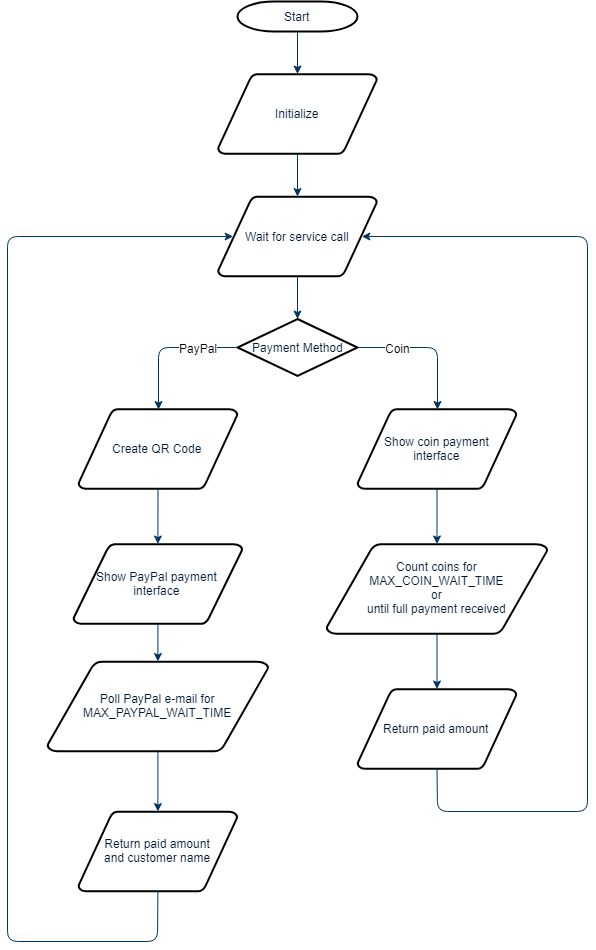

The diagram above was exported from draw.io. Its source (the exported page's mxGraphModel, read from the mxfile embedded in the PNG):
<mxGraphModel dx="1038" dy="548" grid="1" gridSize="10" guides="1" tooltips="1" connect="1" arrows="1" fold="1" page="1" pageScale="1" pageWidth="1169" pageHeight="827" background="#ffffff" math="0" shadow="0">
  <root>
    <mxCell id="0" />
    <mxCell id="1" parent="0" />
    <mxCell id="2" value="Start" style="shape=mxgraph.flowchart.terminator;fillColor=#FFFFFF;strokeColor=#000000;strokeWidth=2;gradientColor=none;gradientDirection=north;fontColor=#001933;fontStyle=0;html=1;" parent="1" vertex="1">
      <mxGeometry x="290" y="10" width="120" height="30" as="geometry" />
    </mxCell>
    <mxCell id="3" value="Initialize" style="shape=mxgraph.flowchart.data;fillColor=#FFFFFF;strokeColor=#000000;strokeWidth=2;gradientColor=none;gradientDirection=north;fontColor=#001933;fontStyle=0;html=1;" parent="1" vertex="1">
      <mxGeometry x="270.5" y="82.5" width="159" height="80" as="geometry" />
    </mxCell>
    <mxCell id="5" value="Wait for service call" style="shape=mxgraph.flowchart.data;fillColor=#FFFFFF;strokeColor=#000000;strokeWidth=2;gradientColor=none;gradientDirection=north;fontColor=#001933;fontStyle=0;html=1;" parent="1" vertex="1">
      <mxGeometry x="270.5" y="205" width="159" height="80" as="geometry" />
    </mxCell>
    <mxCell id="6" value="Payment Method" style="shape=mxgraph.flowchart.decision;fillColor=#FFFFFF;strokeColor=#000000;strokeWidth=2;gradientColor=none;gradientDirection=north;fontColor=#001933;fontStyle=0;html=1;" parent="1" vertex="1">
      <mxGeometry x="290" y="327.5" width="120" height="57" as="geometry" />
    </mxCell>
    <mxCell id="7" style="fontColor=#001933;fontStyle=1;strokeColor=#003366;strokeWidth=1;html=1;" parent="1" source="2" target="3" edge="1">
      <mxGeometry relative="1" as="geometry" />
    </mxCell>
    <mxCell id="8" style="fontColor=#001933;fontStyle=1;strokeColor=#003366;strokeWidth=1;html=1;" parent="1" source="3" target="5" edge="1">
      <mxGeometry relative="1" as="geometry" />
    </mxCell>
    <mxCell id="9" style="entryX=0.5;entryY=0;entryPerimeter=0;fontColor=#001933;fontStyle=1;strokeColor=#003366;strokeWidth=1;html=1;" parent="1" source="5" target="6" edge="1">
      <mxGeometry relative="1" as="geometry" />
    </mxCell>
    <mxCell id="12" value="" style="edgeStyle=elbowEdgeStyle;elbow=horizontal;fontColor=#001933;fontStyle=1;strokeColor=#003366;strokeWidth=1;html=1;exitX=1;exitY=0.5;exitDx=0;exitDy=0;exitPerimeter=0;entryX=0.5;entryY=0;entryDx=0;entryDy=0;entryPerimeter=0;" parent="1" source="6" target="54fwdva4cmbNpxyJp-GL-68" edge="1">
      <mxGeometry x="30" y="-62.5" width="100" height="100" as="geometry">
        <mxPoint x="30" y="37.5" as="sourcePoint" />
        <mxPoint x="470" y="397.5" as="targetPoint" />
        <Array as="points">
          <mxPoint x="490" y="390" />
        </Array>
      </mxGeometry>
    </mxCell>
    <mxCell id="54fwdva4cmbNpxyJp-GL-58" value="Coin" style="text;html=1;resizable=0;points=[];align=center;verticalAlign=middle;labelBackgroundColor=#ffffff;" vertex="1" connectable="0" parent="12">
      <mxGeometry relative="1" as="geometry">
        <mxPoint x="-31" as="offset" />
      </mxGeometry>
    </mxCell>
    <mxCell id="54fwdva4cmbNpxyJp-GL-57" value="" style="edgeStyle=elbowEdgeStyle;elbow=horizontal;fontColor=#001933;fontStyle=1;strokeColor=#003366;strokeWidth=1;html=1;exitX=0;exitY=0.5;exitDx=0;exitDy=0;exitPerimeter=0;entryX=0.5;entryY=0;entryDx=0;entryDy=0;entryPerimeter=0;" edge="1" parent="1" source="6" target="54fwdva4cmbNpxyJp-GL-71">
      <mxGeometry x="40" y="-52.5" width="100" height="100" as="geometry">
        <mxPoint x="420" y="366.33333333333337" as="sourcePoint" />
        <mxPoint x="160" y="356.5" as="targetPoint" />
        <Array as="points">
          <mxPoint x="211" y="370" />
        </Array>
      </mxGeometry>
    </mxCell>
    <mxCell id="54fwdva4cmbNpxyJp-GL-59" value="PayPal" style="text;html=1;resizable=0;points=[];align=center;verticalAlign=middle;labelBackgroundColor=#ffffff;" vertex="1" connectable="0" parent="54fwdva4cmbNpxyJp-GL-57">
      <mxGeometry relative="1" as="geometry">
        <mxPoint x="31" as="offset" />
      </mxGeometry>
    </mxCell>
    <mxCell id="54fwdva4cmbNpxyJp-GL-60" value="Count coins for&lt;br&gt;MAX_COIN_WAIT_TIME&lt;br&gt;or&lt;br&gt;until full payment received" style="shape=mxgraph.flowchart.data;fillColor=#FFFFFF;strokeColor=#000000;strokeWidth=2;gradientColor=none;gradientDirection=north;fontColor=#001933;fontStyle=0;html=1;" vertex="1" parent="1">
      <mxGeometry x="379" y="552.5" width="221" height="90" as="geometry" />
    </mxCell>
    <mxCell id="54fwdva4cmbNpxyJp-GL-64" value="Return paid amount" style="shape=mxgraph.flowchart.data;fillColor=#FFFFFF;strokeColor=#000000;strokeWidth=2;gradientColor=none;gradientDirection=north;fontColor=#001933;fontStyle=0;html=1;" vertex="1" parent="1">
      <mxGeometry x="410" y="697.5" width="159" height="80" as="geometry" />
    </mxCell>
    <mxCell id="54fwdva4cmbNpxyJp-GL-65" style="entryX=0.5;entryY=0;entryPerimeter=0;fontColor=#001933;fontStyle=1;strokeColor=#003366;strokeWidth=1;html=1;exitX=0.5;exitY=1;exitDx=0;exitDy=0;exitPerimeter=0;entryDx=0;entryDy=0;" edge="1" parent="1" source="54fwdva4cmbNpxyJp-GL-60" target="54fwdva4cmbNpxyJp-GL-64">
      <mxGeometry relative="1" as="geometry">
        <mxPoint x="370" y="667.5" as="sourcePoint" />
        <mxPoint x="370" y="727.5" as="targetPoint" />
      </mxGeometry>
    </mxCell>
    <mxCell id="54fwdva4cmbNpxyJp-GL-68" value="Show coin payment&lt;br&gt;interface" style="shape=mxgraph.flowchart.data;fillColor=#FFFFFF;strokeColor=#000000;strokeWidth=2;gradientColor=none;gradientDirection=north;fontColor=#001933;fontStyle=0;html=1;" vertex="1" parent="1">
      <mxGeometry x="410" y="417.5" width="159" height="80" as="geometry" />
    </mxCell>
    <mxCell id="54fwdva4cmbNpxyJp-GL-71" value="Create QR Code" style="shape=mxgraph.flowchart.data;fillColor=#FFFFFF;strokeColor=#000000;strokeWidth=2;gradientColor=none;gradientDirection=north;fontColor=#001933;fontStyle=0;html=1;" vertex="1" parent="1">
      <mxGeometry x="131" y="417.5" width="159" height="80" as="geometry" />
    </mxCell>
    <mxCell id="54fwdva4cmbNpxyJp-GL-72" value="Show PayPal payment&lt;br&gt;interface" style="shape=mxgraph.flowchart.data;fillColor=#FFFFFF;strokeColor=#000000;strokeWidth=2;gradientColor=none;gradientDirection=north;fontColor=#001933;fontStyle=0;html=1;" vertex="1" parent="1">
      <mxGeometry x="125.9000244140625" y="552.5" width="169" height="80" as="geometry" />
    </mxCell>
    <mxCell id="54fwdva4cmbNpxyJp-GL-73" value="Poll PayPal e-mail for&lt;br&gt;MAX_PAYPAL_WAIT_TIME" style="shape=mxgraph.flowchart.data;fillColor=#FFFFFF;strokeColor=#000000;strokeWidth=2;gradientColor=none;gradientDirection=north;fontColor=#001933;fontStyle=0;html=1;" vertex="1" parent="1">
      <mxGeometry x="99.9000244140625" y="670" width="221" height="90" as="geometry" />
    </mxCell>
    <mxCell id="54fwdva4cmbNpxyJp-GL-74" value="Return paid amount&lt;br&gt;and customer name" style="shape=mxgraph.flowchart.data;fillColor=#FFFFFF;strokeColor=#000000;strokeWidth=2;gradientColor=none;gradientDirection=north;fontColor=#001933;fontStyle=0;html=1;" vertex="1" parent="1">
      <mxGeometry x="130.9000244140625" y="820" width="159" height="80" as="geometry" />
    </mxCell>
    <mxCell id="54fwdva4cmbNpxyJp-GL-77" style="entryX=0.5;entryY=0;entryPerimeter=0;fontColor=#001933;fontStyle=1;strokeColor=#003366;strokeWidth=1;html=1;exitX=0.5;exitY=1;exitDx=0;exitDy=0;exitPerimeter=0;entryDx=0;entryDy=0;" edge="1" parent="1" source="54fwdva4cmbNpxyJp-GL-68" target="54fwdva4cmbNpxyJp-GL-60">
      <mxGeometry relative="1" as="geometry">
        <mxPoint x="630" y="490" as="sourcePoint" />
        <mxPoint x="630" y="545" as="targetPoint" />
      </mxGeometry>
    </mxCell>
    <mxCell id="54fwdva4cmbNpxyJp-GL-78" style="entryX=0.5;entryY=0;entryPerimeter=0;fontColor=#001933;fontStyle=1;strokeColor=#003366;strokeWidth=1;html=1;exitX=0.5;exitY=1;exitDx=0;exitDy=0;exitPerimeter=0;entryDx=0;entryDy=0;" edge="1" parent="1" source="54fwdva4cmbNpxyJp-GL-71" target="54fwdva4cmbNpxyJp-GL-72">
      <mxGeometry relative="1" as="geometry">
        <mxPoint x="80" y="520" as="sourcePoint" />
        <mxPoint x="80" y="575" as="targetPoint" />
      </mxGeometry>
    </mxCell>
    <mxCell id="54fwdva4cmbNpxyJp-GL-79" style="entryX=0.5;entryY=0;entryPerimeter=0;fontColor=#001933;fontStyle=1;strokeColor=#003366;strokeWidth=1;html=1;exitX=0.5;exitY=1;exitDx=0;exitDy=0;exitPerimeter=0;entryDx=0;entryDy=0;" edge="1" parent="1" source="54fwdva4cmbNpxyJp-GL-72" target="54fwdva4cmbNpxyJp-GL-73">
      <mxGeometry relative="1" as="geometry">
        <mxPoint x="220.5" y="507.5" as="sourcePoint" />
        <mxPoint x="220.4000244140625" y="562.5" as="targetPoint" />
      </mxGeometry>
    </mxCell>
    <mxCell id="54fwdva4cmbNpxyJp-GL-80" style="entryX=0.5;entryY=0;entryPerimeter=0;fontColor=#001933;fontStyle=1;strokeColor=#003366;strokeWidth=1;html=1;exitX=0.5;exitY=1;exitDx=0;exitDy=0;exitPerimeter=0;entryDx=0;entryDy=0;" edge="1" parent="1" source="54fwdva4cmbNpxyJp-GL-73" target="54fwdva4cmbNpxyJp-GL-74">
      <mxGeometry relative="1" as="geometry">
        <mxPoint x="220.4000244140625" y="642.5" as="sourcePoint" />
        <mxPoint x="220.4000244140625" y="680" as="targetPoint" />
      </mxGeometry>
    </mxCell>
    <mxCell id="54fwdva4cmbNpxyJp-GL-81" style="entryX=0.095;entryY=0.5;entryPerimeter=0;fontColor=#001933;fontStyle=1;strokeColor=#003366;strokeWidth=1;html=1;exitX=0.5;exitY=1;exitDx=0;exitDy=0;exitPerimeter=0;entryDx=0;entryDy=0;" edge="1" parent="1" source="54fwdva4cmbNpxyJp-GL-74" target="5">
      <mxGeometry relative="1" as="geometry">
        <mxPoint x="209.4000244140625" y="940" as="sourcePoint" />
        <mxPoint x="209.4000244140625" y="1000" as="targetPoint" />
        <Array as="points">
          <mxPoint x="210" y="950" />
          <mxPoint x="60" y="950" />
          <mxPoint x="60" y="245" />
        </Array>
      </mxGeometry>
    </mxCell>
    <mxCell id="54fwdva4cmbNpxyJp-GL-82" style="fontColor=#001933;fontStyle=1;strokeColor=#003366;strokeWidth=1;html=1;exitX=0.5;exitY=1;exitDx=0;exitDy=0;exitPerimeter=0;entryX=0.905;entryY=0.5;entryDx=0;entryDy=0;entryPerimeter=0;" edge="1" parent="1" source="54fwdva4cmbNpxyJp-GL-64" target="5">
      <mxGeometry relative="1" as="geometry">
        <mxPoint x="459.9000244140625" y="890" as="sourcePoint" />
        <mxPoint x="490" y="830" as="targetPoint" />
        <Array as="points">
          <mxPoint x="490" y="820" />
          <mxPoint x="640" y="820" />
          <mxPoint x="640" y="245" />
        </Array>
      </mxGeometry>
    </mxCell>
  </root>
</mxGraphModel>